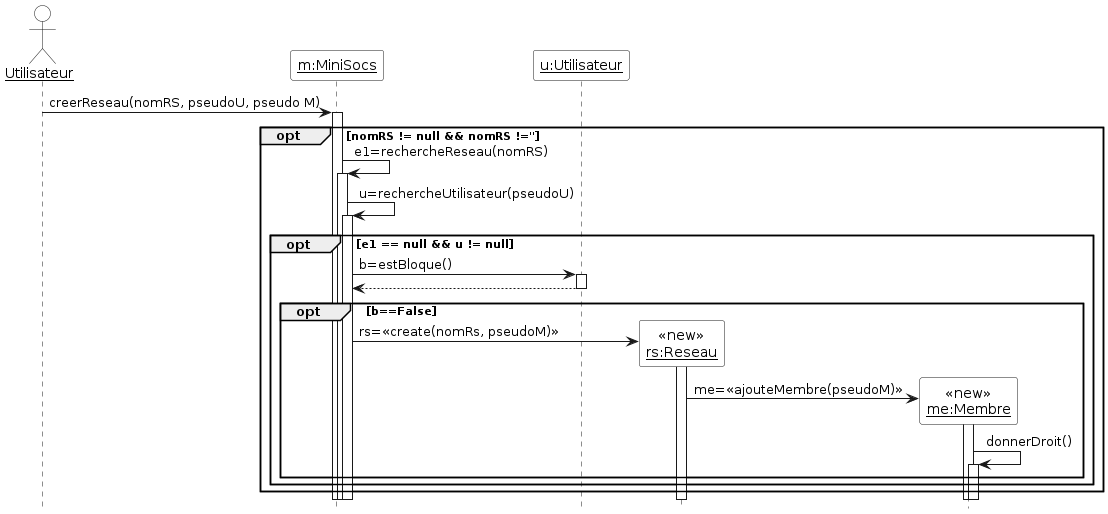

The diagram above was rendered by PlantUML. Its source (embedded in the PNG):
@startuml

'Diagramme de séquence (PlantUML)'

'Configuration charte graphique'
hide footbox
skinparam sequenceParticipantBackgroundColor White
skinparam sequenceActorBackgroundColor White

'Déclaration des acteurs et des participants (déjà existants avant la séquence)'
actor "__Utilisateur__" as user
participant "__m:MiniSocs__" as m
participant "__u:Utilisateur__" as u

'Séquene avec les messages, les créations de participants, etc.'
user -> m ++ : creerReseau(nomRS, pseudoU, pseudo M)
opt nomRS != null && nomRS !=''
	m-> m++ : e1=rechercheReseau(nomRS)
	m -> m ++ : u=rechercheUtilisateur(pseudoU)
	opt e1 == null && u != null
		m -> u ++ : b=estBloque()
		return
		opt b==False
    		create "<<new>>\n__rs:Reseau__" as rs
    		m -> "__rs:Reseau__" as rs ++ : rs=<<create(nomRs, pseudoM)>>
    		create  "<<new>>\n__me:Membre__" as me
    		rs -> "__me:Membre__" as me ++ : me=<<ajouteMembre(pseudoM)>>
    		me -> me ++ : donnerDroit()
  end
end
end

@enduml